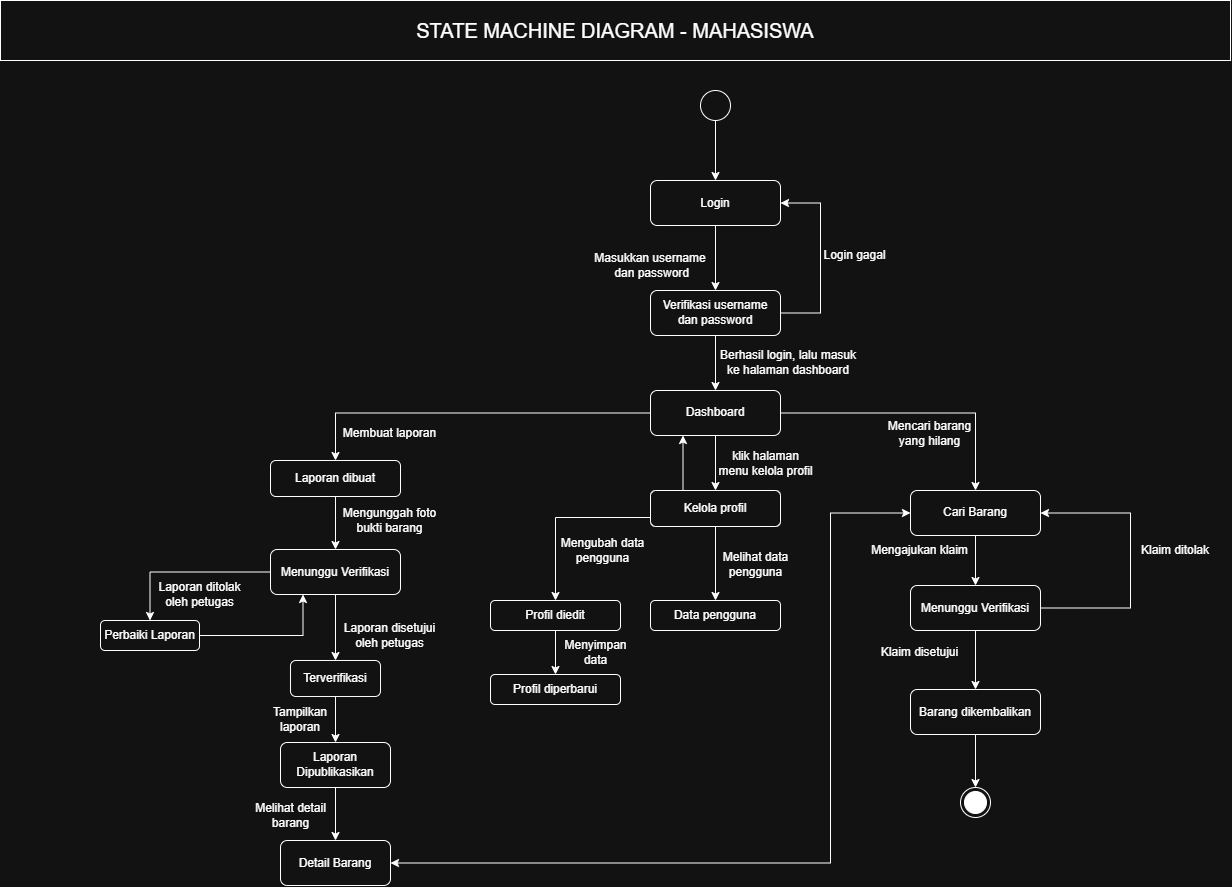

The diagram above was exported from draw.io. Its source (the exported page's mxGraphModel, read from the mxfile embedded in the PNG):
<mxGraphModel dx="2603" dy="969" grid="1" gridSize="10" guides="1" tooltips="1" connect="1" arrows="1" fold="1" page="1" pageScale="1" pageWidth="827" pageHeight="1169" math="0" shadow="0">
  <root>
    <mxCell id="0" />
    <mxCell id="1" parent="0" />
    <mxCell id="20sZMGkhhBvYrB-bp3LD-4" edge="1" parent="1" source="20sZMGkhhBvYrB-bp3LD-1" style="edgeStyle=orthogonalEdgeStyle;rounded=0;orthogonalLoop=1;jettySize=auto;html=1;defaultLabelBackgroundColor=gap;" target="20sZMGkhhBvYrB-bp3LD-3" value="">
      <mxGeometry relative="1" as="geometry" />
    </mxCell>
    <mxCell id="20sZMGkhhBvYrB-bp3LD-1" parent="1" style="ellipse;html=1;" value="" vertex="1">
      <mxGeometry height="30" width="30" x="220" y="140" as="geometry" />
    </mxCell>
    <mxCell id="20sZMGkhhBvYrB-bp3LD-2" parent="1" style="rounded=0;whiteSpace=wrap;html=1;" value="&lt;div&gt;&lt;span style=&quot;background-color: transparent; color: light-dark(#000000, var(--ge-light-color, #ffffff));&quot;&gt;&lt;font style=&quot;font-size: 20px;&quot;&gt;STATE MACHINE DIAGRAM - MAHASISWA&lt;/font&gt;&lt;/span&gt;&lt;/div&gt;" vertex="1">
      <mxGeometry height="60" width="1230" x="-480" y="50" as="geometry" />
    </mxCell>
    <mxCell id="20sZMGkhhBvYrB-bp3LD-8" edge="1" parent="1" source="20sZMGkhhBvYrB-bp3LD-3" style="edgeStyle=orthogonalEdgeStyle;rounded=0;orthogonalLoop=1;jettySize=auto;html=1;defaultLabelBackgroundColor=gap;" target="20sZMGkhhBvYrB-bp3LD-7" value="">
      <mxGeometry relative="1" as="geometry" />
    </mxCell>
    <mxCell id="20sZMGkhhBvYrB-bp3LD-3" parent="1" style="rounded=1;whiteSpace=wrap;html=1;" value="Login" vertex="1">
      <mxGeometry height="45" width="130" x="170" y="230" as="geometry" />
    </mxCell>
    <mxCell id="20sZMGkhhBvYrB-bp3LD-10" edge="1" parent="1" source="20sZMGkhhBvYrB-bp3LD-7" style="edgeStyle=orthogonalEdgeStyle;rounded=0;orthogonalLoop=1;jettySize=auto;html=1;defaultLabelBackgroundColor=gap;entryX=1;entryY=0.5;entryDx=0;entryDy=0;exitX=1;exitY=0.5;exitDx=0;exitDy=0;" target="20sZMGkhhBvYrB-bp3LD-3" value="">
      <mxGeometry relative="1" as="geometry">
        <Array as="points">
          <mxPoint x="340" y="362.5" />
          <mxPoint x="340" y="252.5" />
        </Array>
        <mxPoint x="350" y="362.5" as="sourcePoint" />
        <mxPoint x="350" y="252.5" as="targetPoint" />
      </mxGeometry>
    </mxCell>
    <mxCell id="20sZMGkhhBvYrB-bp3LD-43" edge="1" parent="1" source="20sZMGkhhBvYrB-bp3LD-7" style="edgeStyle=orthogonalEdgeStyle;rounded=0;orthogonalLoop=1;jettySize=auto;html=1;defaultLabelBackgroundColor=gap;" target="20sZMGkhhBvYrB-bp3LD-42" value="">
      <mxGeometry relative="1" as="geometry" />
    </mxCell>
    <mxCell id="20sZMGkhhBvYrB-bp3LD-7" parent="1" style="rounded=1;whiteSpace=wrap;html=1;" value="Verifikasi username dan password" vertex="1">
      <mxGeometry height="45" width="130" x="170" y="340" as="geometry" />
    </mxCell>
    <mxCell id="20sZMGkhhBvYrB-bp3LD-12" edge="1" parent="1" source="20sZMGkhhBvYrB-bp3LD-9" style="edgeStyle=orthogonalEdgeStyle;rounded=0;orthogonalLoop=1;jettySize=auto;html=1;defaultLabelBackgroundColor=gap;" target="20sZMGkhhBvYrB-bp3LD-11" value="">
      <mxGeometry relative="1" as="geometry" />
    </mxCell>
    <mxCell id="20sZMGkhhBvYrB-bp3LD-105" edge="1" parent="1" source="20sZMGkhhBvYrB-bp3LD-9" style="edgeStyle=orthogonalEdgeStyle;rounded=0;orthogonalLoop=1;jettySize=auto;html=1;entryX=1;entryY=0.5;entryDx=0;entryDy=0;defaultLabelBackgroundColor=gap;startArrow=classic;startFill=1;" target="20sZMGkhhBvYrB-bp3LD-90">
      <mxGeometry relative="1" as="geometry">
        <Array as="points">
          <mxPoint x="350" y="562.5" />
          <mxPoint x="350" y="912.5" />
        </Array>
      </mxGeometry>
    </mxCell>
    <mxCell id="20sZMGkhhBvYrB-bp3LD-9" parent="1" style="rounded=1;whiteSpace=wrap;html=1;" value="Cari Barang" vertex="1">
      <mxGeometry height="45" width="130" x="430" y="540" as="geometry" />
    </mxCell>
    <mxCell id="20sZMGkhhBvYrB-bp3LD-20" edge="1" parent="1" source="20sZMGkhhBvYrB-bp3LD-11" style="edgeStyle=orthogonalEdgeStyle;rounded=0;orthogonalLoop=1;jettySize=auto;html=1;defaultLabelBackgroundColor=gap;" target="20sZMGkhhBvYrB-bp3LD-19" value="">
      <mxGeometry relative="1" as="geometry" />
    </mxCell>
    <mxCell id="20sZMGkhhBvYrB-bp3LD-97" edge="1" parent="1" source="20sZMGkhhBvYrB-bp3LD-11" style="edgeStyle=orthogonalEdgeStyle;rounded=0;orthogonalLoop=1;jettySize=auto;html=1;entryX=1;entryY=0.5;entryDx=0;entryDy=0;defaultLabelBackgroundColor=gap;exitX=1;exitY=0.5;exitDx=0;exitDy=0;" target="20sZMGkhhBvYrB-bp3LD-9">
      <mxGeometry relative="1" x="0.12" as="geometry">
        <Array as="points">
          <mxPoint x="650" y="657.01" />
          <mxPoint x="650" y="562.81" />
        </Array>
        <mxPoint x="690" y="677.5" as="targetPoint" />
      </mxGeometry>
    </mxCell>
    <mxCell id="20sZMGkhhBvYrB-bp3LD-11" parent="1" style="rounded=1;whiteSpace=wrap;html=1;" value="Menunggu Verifikasi" vertex="1">
      <mxGeometry height="45" width="130" x="430" y="635" as="geometry" />
    </mxCell>
    <mxCell id="20sZMGkhhBvYrB-bp3LD-107" edge="1" parent="1" source="20sZMGkhhBvYrB-bp3LD-19" style="edgeStyle=orthogonalEdgeStyle;rounded=0;orthogonalLoop=1;jettySize=auto;html=1;entryX=0.5;entryY=0;entryDx=0;entryDy=0;defaultLabelBackgroundColor=gap;" target="20sZMGkhhBvYrB-bp3LD-106">
      <mxGeometry relative="1" as="geometry" />
    </mxCell>
    <mxCell id="20sZMGkhhBvYrB-bp3LD-19" parent="1" style="rounded=1;whiteSpace=wrap;html=1;" value="Barang dikembalikan" vertex="1">
      <mxGeometry height="45" width="130" x="430" y="739" as="geometry" />
    </mxCell>
    <mxCell id="20sZMGkhhBvYrB-bp3LD-39" parent="1" style="text;html=1;whiteSpace=wrap;strokeColor=none;fillColor=none;align=center;verticalAlign=middle;rounded=0;" value="Masukkan username&lt;div&gt;&amp;nbsp;dan password&lt;/div&gt;" vertex="1">
      <mxGeometry height="30" width="120" x="110" y="300" as="geometry" />
    </mxCell>
    <mxCell id="20sZMGkhhBvYrB-bp3LD-41" parent="1" style="text;html=1;whiteSpace=wrap;strokeColor=none;fillColor=none;align=center;verticalAlign=middle;rounded=0;" value="Login gagal" vertex="1">
      <mxGeometry height="30" width="79" x="335" y="290" as="geometry" />
    </mxCell>
    <mxCell id="20sZMGkhhBvYrB-bp3LD-47" edge="1" parent="1" source="20sZMGkhhBvYrB-bp3LD-42" style="edgeStyle=orthogonalEdgeStyle;rounded=0;orthogonalLoop=1;jettySize=auto;html=1;defaultLabelBackgroundColor=gap;" target="20sZMGkhhBvYrB-bp3LD-46" value="">
      <mxGeometry relative="1" as="geometry" />
    </mxCell>
    <mxCell id="20sZMGkhhBvYrB-bp3LD-51" edge="1" parent="1" source="20sZMGkhhBvYrB-bp3LD-42" style="edgeStyle=orthogonalEdgeStyle;rounded=0;orthogonalLoop=1;jettySize=auto;html=1;defaultLabelBackgroundColor=gap;" target="20sZMGkhhBvYrB-bp3LD-50">
      <mxGeometry relative="1" as="geometry" />
    </mxCell>
    <mxCell id="20sZMGkhhBvYrB-bp3LD-52" edge="1" parent="1" source="20sZMGkhhBvYrB-bp3LD-42" style="edgeStyle=orthogonalEdgeStyle;rounded=0;orthogonalLoop=1;jettySize=auto;html=1;defaultLabelBackgroundColor=gap;" target="20sZMGkhhBvYrB-bp3LD-9">
      <mxGeometry relative="1" as="geometry" />
    </mxCell>
    <mxCell id="20sZMGkhhBvYrB-bp3LD-42" parent="1" style="rounded=1;whiteSpace=wrap;html=1;" value="Dashboard" vertex="1">
      <mxGeometry height="45" width="130" x="170" y="440" as="geometry" />
    </mxCell>
    <mxCell id="20sZMGkhhBvYrB-bp3LD-44" parent="1" style="text;html=1;whiteSpace=wrap;strokeColor=none;fillColor=none;align=center;verticalAlign=middle;rounded=0;" value="Berhasil login, lalu masuk ke halaman dashboard" vertex="1">
      <mxGeometry height="30" width="144" x="236" y="397" as="geometry" />
    </mxCell>
    <mxCell id="20sZMGkhhBvYrB-bp3LD-61" edge="1" parent="1" source="20sZMGkhhBvYrB-bp3LD-46" style="edgeStyle=orthogonalEdgeStyle;rounded=0;orthogonalLoop=1;jettySize=auto;html=1;entryX=0.5;entryY=0;entryDx=0;entryDy=0;defaultLabelBackgroundColor=gap;exitX=0;exitY=0.75;exitDx=0;exitDy=0;" target="20sZMGkhhBvYrB-bp3LD-53">
      <mxGeometry relative="1" as="geometry" />
    </mxCell>
    <mxCell id="20sZMGkhhBvYrB-bp3LD-62" edge="1" parent="1" source="20sZMGkhhBvYrB-bp3LD-46" style="edgeStyle=orthogonalEdgeStyle;rounded=0;orthogonalLoop=1;jettySize=auto;html=1;defaultLabelBackgroundColor=gap;exitX=0.5;exitY=1;exitDx=0;exitDy=0;" target="20sZMGkhhBvYrB-bp3LD-63">
      <mxGeometry relative="1" as="geometry">
        <mxPoint x="360" y="640" as="targetPoint" />
      </mxGeometry>
    </mxCell>
    <mxCell id="20sZMGkhhBvYrB-bp3LD-108" edge="1" parent="1" source="20sZMGkhhBvYrB-bp3LD-46" style="edgeStyle=orthogonalEdgeStyle;rounded=0;orthogonalLoop=1;jettySize=auto;html=1;exitX=0.25;exitY=0;exitDx=0;exitDy=0;entryX=0.25;entryY=1;entryDx=0;entryDy=0;defaultLabelBackgroundColor=gap;" target="20sZMGkhhBvYrB-bp3LD-42">
      <mxGeometry relative="1" as="geometry" />
    </mxCell>
    <mxCell id="20sZMGkhhBvYrB-bp3LD-46" parent="1" style="whiteSpace=wrap;html=1;rounded=1;" value="Kelola profil" vertex="1">
      <mxGeometry height="36" width="130" x="170" y="540" as="geometry" />
    </mxCell>
    <mxCell id="20sZMGkhhBvYrB-bp3LD-75" edge="1" parent="1" source="20sZMGkhhBvYrB-bp3LD-50" style="edgeStyle=orthogonalEdgeStyle;rounded=0;orthogonalLoop=1;jettySize=auto;html=1;defaultLabelBackgroundColor=gap;" target="20sZMGkhhBvYrB-bp3LD-74" value="">
      <mxGeometry relative="1" as="geometry" />
    </mxCell>
    <mxCell id="20sZMGkhhBvYrB-bp3LD-50" parent="1" style="rounded=1;whiteSpace=wrap;html=1;roundedPerimeter=1;" value="Laporan dibuat" vertex="1">
      <mxGeometry height="36" width="130" x="-210" y="510" as="geometry" />
    </mxCell>
    <mxCell id="20sZMGkhhBvYrB-bp3LD-56" edge="1" parent="1" source="20sZMGkhhBvYrB-bp3LD-53" style="edgeStyle=orthogonalEdgeStyle;rounded=0;orthogonalLoop=1;jettySize=auto;html=1;defaultLabelBackgroundColor=gap;" target="20sZMGkhhBvYrB-bp3LD-55" value="">
      <mxGeometry relative="1" as="geometry" />
    </mxCell>
    <mxCell id="20sZMGkhhBvYrB-bp3LD-53" parent="1" style="whiteSpace=wrap;html=1;rounded=1;" value="Profil diedit" vertex="1">
      <mxGeometry height="30" width="130" x="10" y="650" as="geometry" />
    </mxCell>
    <mxCell id="20sZMGkhhBvYrB-bp3LD-55" parent="1" style="whiteSpace=wrap;html=1;rounded=1;" value="Profil diperbarui" vertex="1">
      <mxGeometry height="30" width="130" x="10" y="724" as="geometry" />
    </mxCell>
    <mxCell id="20sZMGkhhBvYrB-bp3LD-59" parent="1" style="text;html=1;whiteSpace=wrap;strokeColor=none;fillColor=none;align=center;verticalAlign=middle;rounded=0;" value="klik halaman menu kelola profil" vertex="1">
      <mxGeometry height="30" width="99" x="236" y="498" as="geometry" />
    </mxCell>
    <mxCell id="20sZMGkhhBvYrB-bp3LD-60" parent="1" style="text;html=1;whiteSpace=wrap;strokeColor=none;fillColor=none;align=center;verticalAlign=middle;rounded=0;" value="Mengubah data pengguna" vertex="1">
      <mxGeometry height="30" width="99" x="73" y="585" as="geometry" />
    </mxCell>
    <mxCell id="20sZMGkhhBvYrB-bp3LD-63" parent="1" style="rounded=1;whiteSpace=wrap;html=1;roundedPerimeter=1;" value="Data pengguna" vertex="1">
      <mxGeometry height="30" width="130" x="170" y="650" as="geometry" />
    </mxCell>
    <mxCell id="20sZMGkhhBvYrB-bp3LD-64" parent="1" style="text;html=1;whiteSpace=wrap;strokeColor=none;fillColor=none;align=center;verticalAlign=middle;rounded=0;" value="Melihat data pengguna" vertex="1">
      <mxGeometry height="30" width="79" x="236" y="599" as="geometry" />
    </mxCell>
    <mxCell id="20sZMGkhhBvYrB-bp3LD-65" parent="1" style="text;html=1;whiteSpace=wrap;strokeColor=none;fillColor=none;align=center;verticalAlign=middle;rounded=0;" value="Menyimpan data" vertex="1">
      <mxGeometry height="30" width="69" x="81" y="686.5" as="geometry" />
    </mxCell>
    <mxCell id="20sZMGkhhBvYrB-bp3LD-77" edge="1" parent="1" source="20sZMGkhhBvYrB-bp3LD-74" style="edgeStyle=orthogonalEdgeStyle;rounded=0;orthogonalLoop=1;jettySize=auto;html=1;defaultLabelBackgroundColor=gap;" target="20sZMGkhhBvYrB-bp3LD-76" value="">
      <mxGeometry relative="1" as="geometry" />
    </mxCell>
    <mxCell id="20sZMGkhhBvYrB-bp3LD-79" edge="1" parent="1" source="20sZMGkhhBvYrB-bp3LD-74" style="edgeStyle=orthogonalEdgeStyle;rounded=0;orthogonalLoop=1;jettySize=auto;html=1;defaultLabelBackgroundColor=gap;" target="20sZMGkhhBvYrB-bp3LD-78" value="">
      <mxGeometry relative="1" as="geometry" />
    </mxCell>
    <mxCell id="20sZMGkhhBvYrB-bp3LD-74" parent="1" style="rounded=1;whiteSpace=wrap;html=1;roundedPerimeter=1;" value="Menunggu Verifikasi" vertex="1">
      <mxGeometry height="45" width="130" x="-210" y="599" as="geometry" />
    </mxCell>
    <mxCell id="20sZMGkhhBvYrB-bp3LD-81" edge="1" parent="1" source="20sZMGkhhBvYrB-bp3LD-76" style="edgeStyle=orthogonalEdgeStyle;rounded=0;orthogonalLoop=1;jettySize=auto;html=1;defaultLabelBackgroundColor=gap;" target="20sZMGkhhBvYrB-bp3LD-80" value="">
      <mxGeometry relative="1" as="geometry" />
    </mxCell>
    <mxCell id="20sZMGkhhBvYrB-bp3LD-76" parent="1" style="rounded=1;whiteSpace=wrap;html=1;roundedPerimeter=1;" value="Terverifikasi" vertex="1">
      <mxGeometry height="36" width="90" x="-190" y="710" as="geometry" />
    </mxCell>
    <mxCell id="20sZMGkhhBvYrB-bp3LD-89" edge="1" parent="1" source="20sZMGkhhBvYrB-bp3LD-78" style="edgeStyle=orthogonalEdgeStyle;rounded=0;orthogonalLoop=1;jettySize=auto;html=1;entryX=0.25;entryY=1;entryDx=0;entryDy=0;defaultLabelBackgroundColor=gap;" target="20sZMGkhhBvYrB-bp3LD-74">
      <mxGeometry relative="1" as="geometry" />
    </mxCell>
    <mxCell id="20sZMGkhhBvYrB-bp3LD-78" parent="1" style="rounded=1;whiteSpace=wrap;html=1;roundedPerimeter=1;" value="Perbaiki Laporan" vertex="1">
      <mxGeometry height="30" width="99" x="-380" y="670" as="geometry" />
    </mxCell>
    <mxCell id="20sZMGkhhBvYrB-bp3LD-91" edge="1" parent="1" source="20sZMGkhhBvYrB-bp3LD-80" style="edgeStyle=orthogonalEdgeStyle;rounded=0;orthogonalLoop=1;jettySize=auto;html=1;defaultLabelBackgroundColor=gap;" target="20sZMGkhhBvYrB-bp3LD-90" value="">
      <mxGeometry relative="1" as="geometry" />
    </mxCell>
    <mxCell id="20sZMGkhhBvYrB-bp3LD-80" parent="1" style="rounded=1;whiteSpace=wrap;html=1;roundedPerimeter=1;" value="Laporan Dipublikasikan" vertex="1">
      <mxGeometry height="45" width="110" x="-200" y="792" as="geometry" />
    </mxCell>
    <mxCell id="20sZMGkhhBvYrB-bp3LD-82" parent="1" style="text;html=1;whiteSpace=wrap;strokeColor=none;fillColor=none;align=center;verticalAlign=middle;rounded=0;" value="Membuat laporan" vertex="1">
      <mxGeometry height="30" width="99" x="-140" y="468" as="geometry" />
    </mxCell>
    <mxCell id="20sZMGkhhBvYrB-bp3LD-83" parent="1" style="text;html=1;whiteSpace=wrap;strokeColor=none;fillColor=none;align=center;verticalAlign=middle;rounded=0;" value="Mengunggah foto bukti barang" vertex="1">
      <mxGeometry height="30" width="99" x="-140" y="555" as="geometry" />
    </mxCell>
    <mxCell id="20sZMGkhhBvYrB-bp3LD-84" parent="1" style="text;html=1;whiteSpace=wrap;strokeColor=none;fillColor=none;align=center;verticalAlign=middle;rounded=0;" value="Laporan ditolak oleh petugas" vertex="1">
      <mxGeometry height="30" width="99" x="-330" y="629" as="geometry" />
    </mxCell>
    <mxCell id="20sZMGkhhBvYrB-bp3LD-85" parent="1" style="text;html=1;whiteSpace=wrap;strokeColor=none;fillColor=none;align=center;verticalAlign=middle;rounded=0;" value="Laporan disetujui oleh petugas" vertex="1">
      <mxGeometry height="30" width="99" x="-140" y="670" as="geometry" />
    </mxCell>
    <mxCell id="20sZMGkhhBvYrB-bp3LD-86" parent="1" style="text;html=1;whiteSpace=wrap;strokeColor=none;fillColor=none;align=center;verticalAlign=middle;rounded=0;" value="Tampilkan laporan" vertex="1">
      <mxGeometry height="30" width="60" x="-210" y="754" as="geometry" />
    </mxCell>
    <mxCell id="20sZMGkhhBvYrB-bp3LD-90" parent="1" style="rounded=1;whiteSpace=wrap;html=1;roundedPerimeter=1;" value="Detail Barang" vertex="1">
      <mxGeometry height="45" width="110" x="-200" y="890" as="geometry" />
    </mxCell>
    <mxCell id="20sZMGkhhBvYrB-bp3LD-92" parent="1" style="text;html=1;whiteSpace=wrap;strokeColor=none;fillColor=none;align=center;verticalAlign=middle;rounded=0;" value="Melihat detail barang" vertex="1">
      <mxGeometry height="30" width="79" x="-229" y="850" as="geometry" />
    </mxCell>
    <mxCell id="20sZMGkhhBvYrB-bp3LD-94" parent="1" style="text;html=1;whiteSpace=wrap;strokeColor=none;fillColor=none;align=center;verticalAlign=middle;rounded=0;" value="Mencari barang yang hilang" vertex="1">
      <mxGeometry height="30" width="99" x="400" y="468" as="geometry" />
    </mxCell>
    <mxCell id="20sZMGkhhBvYrB-bp3LD-95" parent="1" style="text;html=1;whiteSpace=wrap;strokeColor=none;fillColor=none;align=center;verticalAlign=middle;rounded=0;" value="Mengajukan klaim" vertex="1">
      <mxGeometry height="30" width="99" x="390" y="585" as="geometry" />
    </mxCell>
    <mxCell id="20sZMGkhhBvYrB-bp3LD-98" parent="1" style="text;html=1;whiteSpace=wrap;strokeColor=none;fillColor=none;align=center;verticalAlign=middle;rounded=0;" value="Klaim ditolak" vertex="1">
      <mxGeometry height="30" width="90" x="650" y="585" as="geometry" />
    </mxCell>
    <mxCell id="20sZMGkhhBvYrB-bp3LD-101" parent="1" style="text;html=1;whiteSpace=wrap;strokeColor=none;fillColor=none;align=center;verticalAlign=middle;rounded=0;" value="Klaim disetujui" vertex="1">
      <mxGeometry height="30" width="99" x="390" y="686.5" as="geometry" />
    </mxCell>
    <mxCell id="20sZMGkhhBvYrB-bp3LD-104" edge="1" parent="1" source="20sZMGkhhBvYrB-bp3LD-94" style="edgeStyle=orthogonalEdgeStyle;rounded=0;orthogonalLoop=1;jettySize=auto;html=1;innerLoopWaypoints=1;exitX=0.5;exitY=1;exitDx=0;exitDy=0;defaultLabelBackgroundColor=gap;" target="20sZMGkhhBvYrB-bp3LD-94">
      <mxGeometry relative="1" as="geometry" />
    </mxCell>
    <mxCell id="20sZMGkhhBvYrB-bp3LD-106" parent="1" style="ellipse;html=1;shape=endState;fillColor=strokeColor;" value="" vertex="1">
      <mxGeometry height="30" width="30" x="480" y="837" as="geometry" />
    </mxCell>
  </root>
</mxGraphModel>